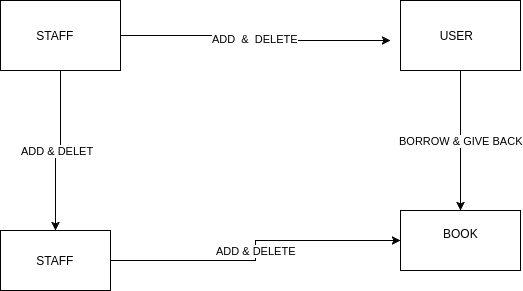

The diagram above was exported from draw.io. Its source (the exported page's mxGraphModel, read from the mxfile embedded in the PNG):
<mxGraphModel dx="1426" dy="711" grid="1" gridSize="10" guides="1" tooltips="1" connect="1" arrows="1" fold="1" page="1" pageScale="1" pageWidth="826" pageHeight="1169" background="#ffffff" math="0" shadow="0">
  <root>
    <mxCell id="0" />
    <mxCell id="1" parent="0" />
    <mxCell id="4" value="ADD &amp;nbsp;&amp;amp; &amp;nbsp;DELETE" style="edgeStyle=orthogonalEdgeStyle;rounded=0;html=1;jettySize=auto;orthogonalLoop=1;" edge="1" parent="1" source="2">
      <mxGeometry relative="1" as="geometry">
        <mxPoint x="530" y="200" as="targetPoint" />
      </mxGeometry>
    </mxCell>
    <mxCell id="8" value="ADD &amp;amp; DELET" style="edgeStyle=orthogonalEdgeStyle;rounded=0;html=1;entryX=0.5;entryY=0;jettySize=auto;orthogonalLoop=1;" edge="1" parent="1" source="2" target="7">
      <mxGeometry relative="1" as="geometry" />
    </mxCell>
    <mxCell id="2" value="&amp;nbsp; &amp;nbsp; &amp;nbsp; &amp;nbsp; &amp;nbsp; STAFF" style="whiteSpace=wrap;html=1;rounded=0;glass=0;align=left;" vertex="1" parent="1">
      <mxGeometry x="140" y="160" width="120" height="70" as="geometry" />
    </mxCell>
    <mxCell id="6" value="BORROW &amp;amp; GIVE BACK" style="edgeStyle=orthogonalEdgeStyle;rounded=0;html=1;entryX=0.5;entryY=0;jettySize=auto;orthogonalLoop=1;" edge="1" parent="1" source="3" target="5">
      <mxGeometry relative="1" as="geometry" />
    </mxCell>
    <mxCell id="3" value="&amp;nbsp; &amp;nbsp; &amp;nbsp; &amp;nbsp; &amp;nbsp; &amp;nbsp;USER" style="whiteSpace=wrap;html=1;rounded=0;glass=0;align=left;" vertex="1" parent="1">
      <mxGeometry x="540" y="160" width="120" height="70" as="geometry" />
    </mxCell>
    <mxCell id="5" value="&amp;nbsp; &amp;nbsp; &amp;nbsp; &amp;nbsp; &amp;nbsp; &amp;nbsp; BOOK&lt;div&gt;&lt;br&gt;&lt;/div&gt;" style="whiteSpace=wrap;html=1;rounded=0;glass=0;align=left;" vertex="1" parent="1">
      <mxGeometry x="540" y="370" width="120" height="60" as="geometry" />
    </mxCell>
    <mxCell id="11" value="&lt;div&gt;ADD &amp;amp; DELETE&lt;/div&gt;" style="edgeStyle=orthogonalEdgeStyle;rounded=0;html=1;entryX=0;entryY=0.5;jettySize=auto;orthogonalLoop=1;" edge="1" parent="1" source="7" target="5">
      <mxGeometry relative="1" as="geometry" />
    </mxCell>
    <mxCell id="7" value="&amp;nbsp; &amp;nbsp; &amp;nbsp; &amp;nbsp; &amp;nbsp; STAFF" style="whiteSpace=wrap;html=1;rounded=0;glass=0;align=left;" vertex="1" parent="1">
      <mxGeometry x="140" y="390" width="110" height="60" as="geometry" />
    </mxCell>
  </root>
</mxGraphModel>